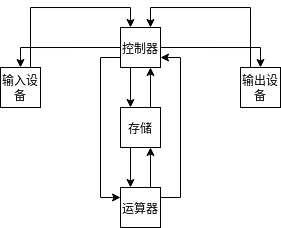

The diagram above was exported from draw.io. Its source (the exported page's mxGraphModel, read from the mxfile embedded in the PNG):
<mxGraphModel dx="813" dy="453" grid="1" gridSize="10" guides="1" tooltips="1" connect="1" arrows="1" fold="1" page="1" pageScale="1" pageWidth="827" pageHeight="1169" math="0" shadow="0">
  <root>
    <mxCell id="0" />
    <mxCell id="1" parent="0" />
    <mxCell id="yjrssEzHkH5-ppZEXHBQ-7" style="edgeStyle=orthogonalEdgeStyle;rounded=0;orthogonalLoop=1;jettySize=auto;html=1;exitX=0;exitY=0.5;exitDx=0;exitDy=0;entryX=0.5;entryY=0;entryDx=0;entryDy=0;" parent="1" source="yjrssEzHkH5-ppZEXHBQ-1" target="yjrssEzHkH5-ppZEXHBQ-2" edge="1">
      <mxGeometry relative="1" as="geometry" />
    </mxCell>
    <mxCell id="yjrssEzHkH5-ppZEXHBQ-8" style="edgeStyle=orthogonalEdgeStyle;rounded=0;orthogonalLoop=1;jettySize=auto;html=1;exitX=1;exitY=0.5;exitDx=0;exitDy=0;entryX=0.5;entryY=0;entryDx=0;entryDy=0;" parent="1" source="yjrssEzHkH5-ppZEXHBQ-1" target="yjrssEzHkH5-ppZEXHBQ-3" edge="1">
      <mxGeometry relative="1" as="geometry" />
    </mxCell>
    <mxCell id="yjrssEzHkH5-ppZEXHBQ-9" style="edgeStyle=orthogonalEdgeStyle;rounded=0;orthogonalLoop=1;jettySize=auto;html=1;exitX=0.25;exitY=1;exitDx=0;exitDy=0;entryX=0.25;entryY=0;entryDx=0;entryDy=0;" parent="1" source="yjrssEzHkH5-ppZEXHBQ-1" target="yjrssEzHkH5-ppZEXHBQ-4" edge="1">
      <mxGeometry relative="1" as="geometry" />
    </mxCell>
    <mxCell id="yjrssEzHkH5-ppZEXHBQ-13" style="edgeStyle=orthogonalEdgeStyle;rounded=0;orthogonalLoop=1;jettySize=auto;html=1;exitX=0;exitY=0.75;exitDx=0;exitDy=0;entryX=0;entryY=0.25;entryDx=0;entryDy=0;" parent="1" source="yjrssEzHkH5-ppZEXHBQ-1" target="yjrssEzHkH5-ppZEXHBQ-5" edge="1">
      <mxGeometry relative="1" as="geometry" />
    </mxCell>
    <mxCell id="yjrssEzHkH5-ppZEXHBQ-1" value="控制器" style="rounded=0;whiteSpace=wrap;html=1;" parent="1" vertex="1">
      <mxGeometry x="240" y="240" width="40" height="40" as="geometry" />
    </mxCell>
    <mxCell id="yjrssEzHkH5-ppZEXHBQ-17" style="edgeStyle=orthogonalEdgeStyle;rounded=0;orthogonalLoop=1;jettySize=auto;html=1;exitX=0.75;exitY=0;exitDx=0;exitDy=0;entryX=0.25;entryY=0;entryDx=0;entryDy=0;" parent="1" source="yjrssEzHkH5-ppZEXHBQ-2" target="yjrssEzHkH5-ppZEXHBQ-1" edge="1">
      <mxGeometry relative="1" as="geometry" />
    </mxCell>
    <mxCell id="yjrssEzHkH5-ppZEXHBQ-2" value="输入设备" style="rounded=0;whiteSpace=wrap;html=1;" parent="1" vertex="1">
      <mxGeometry x="120" y="280" width="40" height="40" as="geometry" />
    </mxCell>
    <mxCell id="yjrssEzHkH5-ppZEXHBQ-18" style="edgeStyle=orthogonalEdgeStyle;rounded=0;orthogonalLoop=1;jettySize=auto;html=1;exitX=0.25;exitY=0;exitDx=0;exitDy=0;entryX=0.75;entryY=0;entryDx=0;entryDy=0;" parent="1" source="yjrssEzHkH5-ppZEXHBQ-3" target="yjrssEzHkH5-ppZEXHBQ-1" edge="1">
      <mxGeometry relative="1" as="geometry" />
    </mxCell>
    <mxCell id="yjrssEzHkH5-ppZEXHBQ-3" value="输出设备" style="rounded=0;whiteSpace=wrap;html=1;" parent="1" vertex="1">
      <mxGeometry x="360" y="280" width="40" height="40" as="geometry" />
    </mxCell>
    <mxCell id="yjrssEzHkH5-ppZEXHBQ-10" style="edgeStyle=orthogonalEdgeStyle;rounded=0;orthogonalLoop=1;jettySize=auto;html=1;exitX=0.75;exitY=0;exitDx=0;exitDy=0;entryX=0.75;entryY=1;entryDx=0;entryDy=0;" parent="1" source="yjrssEzHkH5-ppZEXHBQ-4" target="yjrssEzHkH5-ppZEXHBQ-1" edge="1">
      <mxGeometry relative="1" as="geometry" />
    </mxCell>
    <mxCell id="yjrssEzHkH5-ppZEXHBQ-11" style="edgeStyle=orthogonalEdgeStyle;rounded=0;orthogonalLoop=1;jettySize=auto;html=1;exitX=0.25;exitY=1;exitDx=0;exitDy=0;entryX=0.25;entryY=0;entryDx=0;entryDy=0;" parent="1" source="yjrssEzHkH5-ppZEXHBQ-4" target="yjrssEzHkH5-ppZEXHBQ-5" edge="1">
      <mxGeometry relative="1" as="geometry" />
    </mxCell>
    <mxCell id="yjrssEzHkH5-ppZEXHBQ-4" value="存储" style="rounded=0;whiteSpace=wrap;html=1;" parent="1" vertex="1">
      <mxGeometry x="240" y="320" width="40" height="40" as="geometry" />
    </mxCell>
    <mxCell id="yjrssEzHkH5-ppZEXHBQ-12" style="edgeStyle=orthogonalEdgeStyle;rounded=0;orthogonalLoop=1;jettySize=auto;html=1;exitX=0.75;exitY=0;exitDx=0;exitDy=0;entryX=0.75;entryY=1;entryDx=0;entryDy=0;" parent="1" source="yjrssEzHkH5-ppZEXHBQ-5" target="yjrssEzHkH5-ppZEXHBQ-4" edge="1">
      <mxGeometry relative="1" as="geometry" />
    </mxCell>
    <mxCell id="yjrssEzHkH5-ppZEXHBQ-16" style="edgeStyle=orthogonalEdgeStyle;rounded=0;orthogonalLoop=1;jettySize=auto;html=1;exitX=1;exitY=0.25;exitDx=0;exitDy=0;entryX=1;entryY=0.75;entryDx=0;entryDy=0;" parent="1" source="yjrssEzHkH5-ppZEXHBQ-5" target="yjrssEzHkH5-ppZEXHBQ-1" edge="1">
      <mxGeometry relative="1" as="geometry" />
    </mxCell>
    <mxCell id="yjrssEzHkH5-ppZEXHBQ-5" value="运算器" style="rounded=0;whiteSpace=wrap;html=1;" parent="1" vertex="1">
      <mxGeometry x="240" y="400" width="40" height="40" as="geometry" />
    </mxCell>
  </root>
</mxGraphModel>